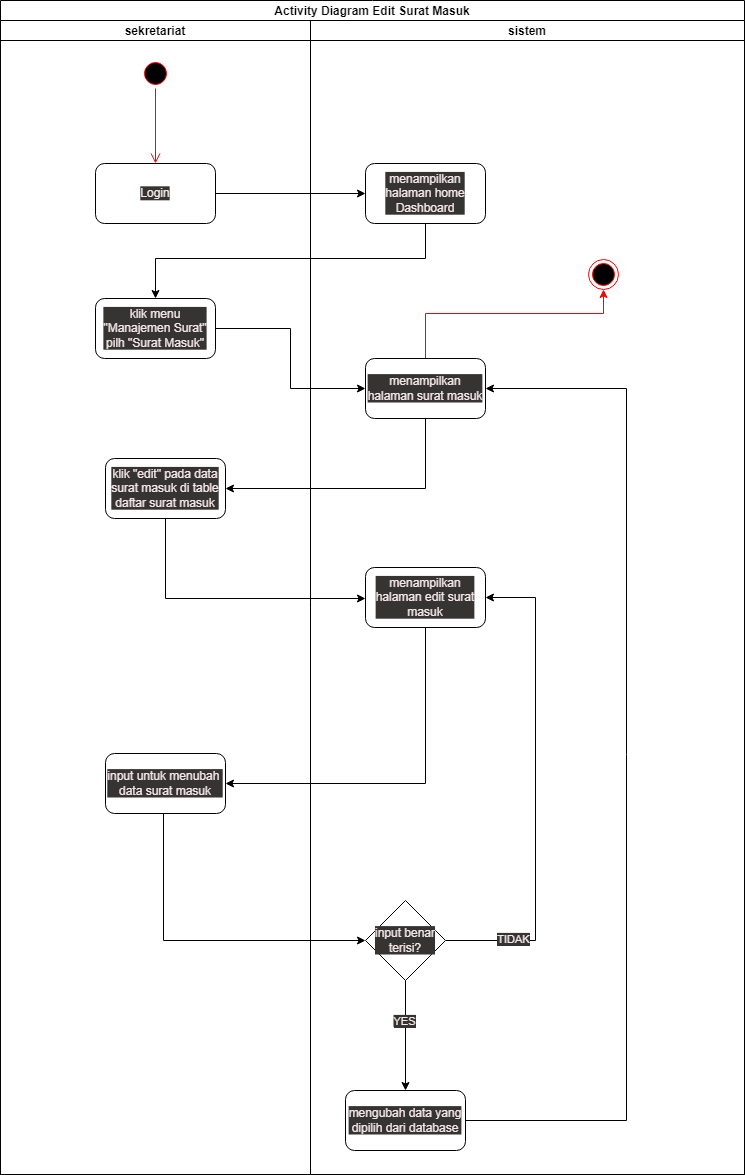

The diagram above was exported from draw.io. Its source (the exported page's mxGraphModel, read from the mxfile embedded in the PNG):
<mxGraphModel dx="1566" dy="697" grid="0" gridSize="10" guides="1" tooltips="1" connect="1" arrows="1" fold="1" page="1" pageScale="1" pageWidth="850" pageHeight="1100" math="0" shadow="0">
  <root>
    <mxCell id="0" />
    <mxCell id="1" parent="0" />
    <mxCell id="_z8H4qxgs9we4yDf4oPH-1" value="Activity Diagram Edit Surat Masuk" style="swimlane;childLayout=stackLayout;resizeParent=1;resizeParentMax=0;startSize=20;" parent="1" vertex="1">
      <mxGeometry x="130" y="40" width="744" height="1174" as="geometry" />
    </mxCell>
    <mxCell id="_z8H4qxgs9we4yDf4oPH-20" style="edgeStyle=orthogonalEdgeStyle;rounded=0;orthogonalLoop=1;jettySize=auto;html=1;entryX=0;entryY=0.5;entryDx=0;entryDy=0;" parent="_z8H4qxgs9we4yDf4oPH-1" source="_z8H4qxgs9we4yDf4oPH-5" target="_z8H4qxgs9we4yDf4oPH-9" edge="1">
      <mxGeometry relative="1" as="geometry" />
    </mxCell>
    <mxCell id="_z8H4qxgs9we4yDf4oPH-21" style="edgeStyle=orthogonalEdgeStyle;rounded=0;orthogonalLoop=1;jettySize=auto;html=1;entryX=0.5;entryY=0;entryDx=0;entryDy=0;" parent="_z8H4qxgs9we4yDf4oPH-1" source="_z8H4qxgs9we4yDf4oPH-9" target="_z8H4qxgs9we4yDf4oPH-6" edge="1">
      <mxGeometry relative="1" as="geometry">
        <Array as="points">
          <mxPoint x="425" y="258" />
          <mxPoint x="155" y="258" />
        </Array>
      </mxGeometry>
    </mxCell>
    <mxCell id="_z8H4qxgs9we4yDf4oPH-22" style="edgeStyle=orthogonalEdgeStyle;rounded=0;orthogonalLoop=1;jettySize=auto;html=1;entryX=0;entryY=0.5;entryDx=0;entryDy=0;" parent="_z8H4qxgs9we4yDf4oPH-1" source="_z8H4qxgs9we4yDf4oPH-6" target="_z8H4qxgs9we4yDf4oPH-11" edge="1">
      <mxGeometry relative="1" as="geometry" />
    </mxCell>
    <mxCell id="_z8H4qxgs9we4yDf4oPH-23" style="edgeStyle=orthogonalEdgeStyle;rounded=0;orthogonalLoop=1;jettySize=auto;html=1;entryX=1;entryY=0.5;entryDx=0;entryDy=0;" parent="_z8H4qxgs9we4yDf4oPH-1" source="_z8H4qxgs9we4yDf4oPH-11" target="_z8H4qxgs9we4yDf4oPH-7" edge="1">
      <mxGeometry relative="1" as="geometry">
        <Array as="points">
          <mxPoint x="425" y="488" />
        </Array>
      </mxGeometry>
    </mxCell>
    <mxCell id="_z8H4qxgs9we4yDf4oPH-24" style="edgeStyle=orthogonalEdgeStyle;rounded=0;orthogonalLoop=1;jettySize=auto;html=1;" parent="_z8H4qxgs9we4yDf4oPH-1" source="_z8H4qxgs9we4yDf4oPH-7" target="_z8H4qxgs9we4yDf4oPH-25" edge="1">
      <mxGeometry relative="1" as="geometry">
        <Array as="points">
          <mxPoint x="165" y="598" />
        </Array>
        <mxPoint x="395" y="532" as="targetPoint" />
      </mxGeometry>
    </mxCell>
    <mxCell id="_z8H4qxgs9we4yDf4oPH-14" style="edgeStyle=orthogonalEdgeStyle;rounded=0;orthogonalLoop=1;jettySize=auto;html=1;entryX=1;entryY=0.5;entryDx=0;entryDy=0;exitX=0.5;exitY=1;exitDx=0;exitDy=0;" parent="_z8H4qxgs9we4yDf4oPH-1" source="_z8H4qxgs9we4yDf4oPH-25" target="_z8H4qxgs9we4yDf4oPH-26" edge="1">
      <mxGeometry relative="1" as="geometry">
        <mxPoint x="425" y="638" as="sourcePoint" />
        <mxPoint x="425" y="758" as="targetPoint" />
      </mxGeometry>
    </mxCell>
    <mxCell id="FIzc0so6NHeqFVfVUZxN-2" style="edgeStyle=orthogonalEdgeStyle;rounded=0;orthogonalLoop=1;jettySize=auto;html=1;strokeColor=#000000;" parent="_z8H4qxgs9we4yDf4oPH-1" source="_z8H4qxgs9we4yDf4oPH-26" target="FIzc0so6NHeqFVfVUZxN-3" edge="1">
      <mxGeometry relative="1" as="geometry">
        <mxPoint x="363" y="940" as="targetPoint" />
        <Array as="points">
          <mxPoint x="163" y="940" />
        </Array>
      </mxGeometry>
    </mxCell>
    <mxCell id="_z8H4qxgs9we4yDf4oPH-2" value="sekretariat" style="swimlane;startSize=20;" parent="_z8H4qxgs9we4yDf4oPH-1" vertex="1">
      <mxGeometry y="20" width="310" height="1154" as="geometry">
        <mxRectangle y="20" width="30" height="460" as="alternateBounds" />
      </mxGeometry>
    </mxCell>
    <mxCell id="_z8H4qxgs9we4yDf4oPH-3" value="" style="ellipse;html=1;shape=startState;fillColor=#000000;strokeColor=#ff0000;" parent="_z8H4qxgs9we4yDf4oPH-2" vertex="1">
      <mxGeometry x="140" y="38" width="30" height="30" as="geometry" />
    </mxCell>
    <mxCell id="_z8H4qxgs9we4yDf4oPH-4" value="" style="edgeStyle=orthogonalEdgeStyle;html=1;verticalAlign=bottom;endArrow=open;endSize=8;strokeColor=#ff0000;rounded=0;entryX=0.5;entryY=0;entryDx=0;entryDy=0;" parent="_z8H4qxgs9we4yDf4oPH-2" source="_z8H4qxgs9we4yDf4oPH-3" target="_z8H4qxgs9we4yDf4oPH-5" edge="1">
      <mxGeometry relative="1" as="geometry">
        <mxPoint x="130" y="65" as="targetPoint" />
      </mxGeometry>
    </mxCell>
    <mxCell id="_z8H4qxgs9we4yDf4oPH-5" value="Login" style="rounded=1;whiteSpace=wrap;html=1;" parent="_z8H4qxgs9we4yDf4oPH-2" vertex="1">
      <mxGeometry x="95" y="143" width="120" height="60" as="geometry" />
    </mxCell>
    <mxCell id="_z8H4qxgs9we4yDf4oPH-6" value="klik menu &quot;Manajemen Surat&quot; pilh &quot;Surat Masuk&quot;" style="rounded=1;whiteSpace=wrap;html=1;" parent="_z8H4qxgs9we4yDf4oPH-2" vertex="1">
      <mxGeometry x="95" y="278" width="120" height="60" as="geometry" />
    </mxCell>
    <mxCell id="_z8H4qxgs9we4yDf4oPH-7" value="klik &quot;edit&quot; pada data surat masuk di table daftar surat masuk" style="rounded=1;whiteSpace=wrap;html=1;" parent="_z8H4qxgs9we4yDf4oPH-2" vertex="1">
      <mxGeometry x="105" y="438" width="120" height="60" as="geometry" />
    </mxCell>
    <mxCell id="_z8H4qxgs9we4yDf4oPH-26" value="input untuk menubah&amp;nbsp; data surat masuk " style="rounded=1;whiteSpace=wrap;html=1;" parent="_z8H4qxgs9we4yDf4oPH-2" vertex="1">
      <mxGeometry x="105" y="733" width="120" height="60" as="geometry" />
    </mxCell>
    <mxCell id="_z8H4qxgs9we4yDf4oPH-8" value="sistem" style="swimlane;startSize=20;" parent="_z8H4qxgs9we4yDf4oPH-1" vertex="1">
      <mxGeometry x="310" y="20" width="434" height="1154" as="geometry" />
    </mxCell>
    <mxCell id="_z8H4qxgs9we4yDf4oPH-9" value="menampilkan halaman home Dashboard" style="rounded=1;whiteSpace=wrap;html=1;" parent="_z8H4qxgs9we4yDf4oPH-8" vertex="1">
      <mxGeometry x="55" y="143" width="120" height="60" as="geometry" />
    </mxCell>
    <mxCell id="_z8H4qxgs9we4yDf4oPH-10" style="edgeStyle=orthogonalEdgeStyle;rounded=0;orthogonalLoop=1;jettySize=auto;html=1;strokeColor=#FF0000;" parent="_z8H4qxgs9we4yDf4oPH-8" source="_z8H4qxgs9we4yDf4oPH-11" target="_z8H4qxgs9we4yDf4oPH-19" edge="1">
      <mxGeometry relative="1" as="geometry">
        <Array as="points">
          <mxPoint x="115" y="293" />
          <mxPoint x="293" y="293" />
        </Array>
      </mxGeometry>
    </mxCell>
    <mxCell id="_z8H4qxgs9we4yDf4oPH-11" value="menampilkan halaman surat masuk" style="rounded=1;whiteSpace=wrap;html=1;" parent="_z8H4qxgs9we4yDf4oPH-8" vertex="1">
      <mxGeometry x="55" y="338" width="120" height="60" as="geometry" />
    </mxCell>
    <mxCell id="_z8H4qxgs9we4yDf4oPH-19" value="" style="ellipse;html=1;shape=endState;fillColor=#000000;strokeColor=#ff0000;" parent="_z8H4qxgs9we4yDf4oPH-8" vertex="1">
      <mxGeometry x="278" y="239" width="30" height="30" as="geometry" />
    </mxCell>
    <mxCell id="_z8H4qxgs9we4yDf4oPH-25" value="menampilkan halaman edit surat masuk" style="rounded=1;whiteSpace=wrap;html=1;" parent="_z8H4qxgs9we4yDf4oPH-8" vertex="1">
      <mxGeometry x="55" y="547" width="120" height="60" as="geometry" />
    </mxCell>
    <mxCell id="FIzc0so6NHeqFVfVUZxN-5" style="edgeStyle=orthogonalEdgeStyle;rounded=0;orthogonalLoop=1;jettySize=auto;html=1;entryX=1;entryY=0.5;entryDx=0;entryDy=0;strokeColor=#000000;" parent="_z8H4qxgs9we4yDf4oPH-8" source="FIzc0so6NHeqFVfVUZxN-3" target="_z8H4qxgs9we4yDf4oPH-25" edge="1">
      <mxGeometry relative="1" as="geometry">
        <Array as="points">
          <mxPoint x="225" y="920" />
          <mxPoint x="225" y="577" />
        </Array>
      </mxGeometry>
    </mxCell>
    <mxCell id="XuhmOnPhT8opO4UC1oWc-2" value="TIDAK" style="edgeLabel;html=1;align=center;verticalAlign=middle;resizable=0;points=[];" parent="FIzc0so6NHeqFVfVUZxN-5" vertex="1" connectable="0">
      <mxGeometry x="-0.7226" y="2" relative="1" as="geometry">
        <mxPoint as="offset" />
      </mxGeometry>
    </mxCell>
    <mxCell id="FIzc0so6NHeqFVfVUZxN-7" style="edgeStyle=orthogonalEdgeStyle;rounded=0;orthogonalLoop=1;jettySize=auto;html=1;strokeColor=#000000;" parent="_z8H4qxgs9we4yDf4oPH-8" source="FIzc0so6NHeqFVfVUZxN-3" target="FIzc0so6NHeqFVfVUZxN-6" edge="1">
      <mxGeometry relative="1" as="geometry" />
    </mxCell>
    <mxCell id="XuhmOnPhT8opO4UC1oWc-3" value="YES" style="edgeLabel;html=1;align=center;verticalAlign=middle;resizable=0;points=[];" parent="FIzc0so6NHeqFVfVUZxN-7" vertex="1" connectable="0">
      <mxGeometry x="-0.2727" y="-2" relative="1" as="geometry">
        <mxPoint as="offset" />
      </mxGeometry>
    </mxCell>
    <mxCell id="FIzc0so6NHeqFVfVUZxN-3" value="input benar terisi?" style="rhombus;whiteSpace=wrap;html=1;" parent="_z8H4qxgs9we4yDf4oPH-8" vertex="1">
      <mxGeometry x="55" y="880" width="80" height="80" as="geometry" />
    </mxCell>
    <mxCell id="XuhmOnPhT8opO4UC1oWc-1" style="edgeStyle=orthogonalEdgeStyle;rounded=0;orthogonalLoop=1;jettySize=auto;html=1;strokeColor=#000000;entryX=1;entryY=0.5;entryDx=0;entryDy=0;" parent="_z8H4qxgs9we4yDf4oPH-8" source="FIzc0so6NHeqFVfVUZxN-6" target="_z8H4qxgs9we4yDf4oPH-11" edge="1">
      <mxGeometry relative="1" as="geometry">
        <mxPoint x="297" y="558" as="targetPoint" />
        <Array as="points">
          <mxPoint x="316" y="1100" />
          <mxPoint x="316" y="368" />
        </Array>
      </mxGeometry>
    </mxCell>
    <mxCell id="FIzc0so6NHeqFVfVUZxN-6" value="mengubah data yang dipilih dari database" style="rounded=1;whiteSpace=wrap;html=1;" parent="_z8H4qxgs9we4yDf4oPH-8" vertex="1">
      <mxGeometry x="35" y="1070" width="120" height="60" as="geometry" />
    </mxCell>
  </root>
</mxGraphModel>